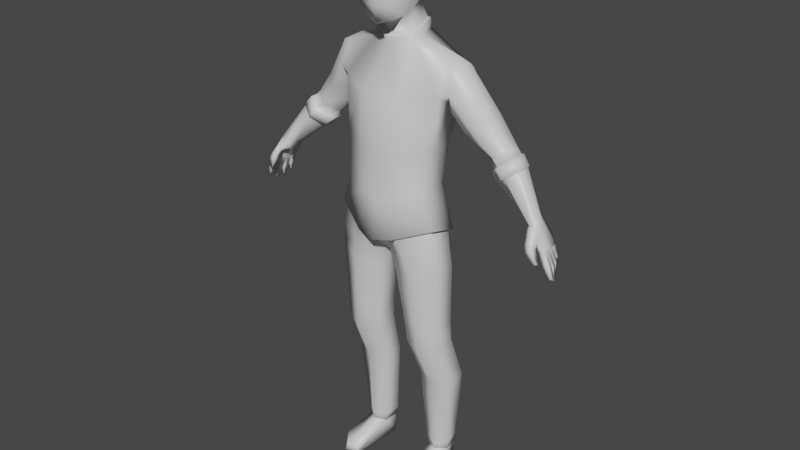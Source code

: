 # Source: no_way.blend  (saved by Blender 2.83.18; exported with 4.5.12 LTS)
import bpy
from mathutils import Matrix  # noqa: F401  (used for matrix-valued properties, if any)

bpy.ops.wm.read_factory_settings(use_empty=True)
scene = bpy.context.scene
scene.name = 'Scene'

# ---- collections
col_collection = bpy.data.collections.new('Collection'); scene.collection.children.link(col_collection)

# ---- materials (node trees are filled in below, after node groups)
mat_material = bpy.data.materials.new('Material')
mat_material.alpha_threshold = 0.0
mat_material.use_transparent_shadow = False
mat_material.line_color = (0.0, 0.0, 0.0, 1.0)

# ---- material node trees
mat_material.use_nodes = True; mat_material.node_tree.nodes.clear()
_N = mat_material.node_tree.nodes; _L = mat_material.node_tree.links
n0 = _N.new('ShaderNodeOutputMaterial'); n0.name = 'Material Output'; n0.location = (300, 300)
n1 = _N.new('ShaderNodeBsdfPrincipled'); n1.name = 'Principled BSDF'; n1.location = (10, 300)
n1.distribution = 'GGX'
n1.subsurface_method = 'BURLEY'
n1.inputs[2].default_value = 0.4
n1.inputs[3].default_value = 1.45
n1.inputs[27].default_value = (0.0, 0.0, 0.0, 1.0)
n1.inputs[28].default_value = 1.0
_L.new(n1.outputs[0], n0.inputs[0])
n0.is_active_output = True

# ---- world
world_world = bpy.data.worlds.new('World'); scene.world = world_world
world_world.use_nodes = True; world_world.node_tree.nodes.clear()
_N = world_world.node_tree.nodes; _L = world_world.node_tree.links
n0 = _N.new('ShaderNodeOutputWorld'); n0.name = 'World Output'; n0.location = (300, 300)
n1 = _N.new('ShaderNodeBackground'); n1.name = 'Background'; n1.location = (10, 300)
n1.inputs[0].default_value = (0.05088, 0.05088, 0.05088, 1.0)
_L.new(n1.outputs[0], n0.inputs[0])
n0.is_active_output = True
world_world.color = (0.05088, 0.05088, 0.05088)
world_world.use_sun_shadow = False
world_world.sun_shadow_jitter_overblur = 0.0

# ---- meshes
me_cube = bpy.data.meshes.new('Cube')
me_cube.from_pydata([(0.1354, -0.1004, 0.9828), (0.1317, 0.1212, 1.074), (0.1533, 0.1001, 1.542), (0.156, -0.1078, 1.526), (0.1304, -0.2224, 0.9711), (0.1479, -0.2358, 1.42), (0.2191, -0.08699, 1.15), (0.2183, -0.08699, 1.367), (0.1692, 0.183, 1.392), (0.1792, 0.1914, 1.221), (0.1607, -0.2742, 1.088), (0.1709, -0.2809, 1.279), (0.1547, 0.01042, 1.028), (0.1548, 0.008242, 1.541), (0.2226, 0.05221, 1.185), (0.2172, 0.04803, 1.387), (1.08, 0.2813, -0.216), (1.183, 0.2201, -0.1426), (1.183, 0.09764, -0.1426), (1.08, 0.03643, -0.216), (0.9775, 0.09764, -0.2893), (0.9775, 0.2201, -0.2893), (1.529, 0.1979, -0.9103), (1.448, 0.2185, -0.6357), (1.623, -0.02734, -0.9175), (1.485, -0.0156, -0.6339), (1.601, 0.03961, -0.962), (1.568, 0.1041, -0.9459), (1.565, 0.1402, -0.9463), (1.529, 0.2099, -0.8239), (1.498, 0.2134, -0.7255), (1.518, -0.01229, -0.7017), (1.579, -0.02818, -0.813), (1.518, 0.0436, -0.7175), (1.58, 0.036, -0.8476), (1.513, 0.1, -0.7234), (1.565, 0.0991, -0.848), (1.508, 0.1565, -0.7294), (1.555, 0.1512, -0.8482), (1.578, 0.02574, -0.8183), (1.623, 0.007859, -0.9202), (1.575, 0.09136, -0.8534), (1.598, 0.07286, -0.9655), (1.534, 0.1602, -0.8201), (1.531, 0.169, -0.9108), (1.396, 0.1748, -0.5217), (1.433, 0.02118, -0.4967), (1.429, 0.09486, -0.5045), (1.498, 0.1959, -0.9025), (1.407, 0.2125, -0.6579), (1.592, -0.02843, -0.9343), (1.475, -0.04097, -0.6376), (1.417, 0.0996, -0.6461), (1.571, 0.03661, -0.9656), (1.534, 0.1017, -0.9401), (1.531, 0.1378, -0.9404), (1.483, 0.2052, -0.8287), (1.457, 0.2075, -0.7477), (1.477, -0.01828, -0.724), (1.538, -0.03078, -0.8355), (1.478, 0.03761, -0.7397), (1.535, 0.03096, -0.8567), (1.472, 0.09404, -0.7456), (1.521, 0.09445, -0.8549), (1.467, 0.1505, -0.7516), (1.508, 0.1466, -0.8533), (1.537, 0.02314, -0.8408), (1.592, 0.006766, -0.9371), (1.53, 0.08631, -0.8625), (1.568, 0.06985, -0.9691), (1.487, 0.1556, -0.8249), (1.499, 0.167, -0.903), (1.314, 0.1684, -0.5621), (1.363, 0.003849, -0.5281), (1.326, 0.08835, -0.5513), (1.417, -0.01366, -0.6393), (1.345, -0.01877, -0.5765), (1.453, -0.1004, -0.6278), (1.421, -0.067, -0.561), (1.404, -0.1115, -0.647), (1.384, -0.06487, -0.5908), (1.479, -0.05907, -0.6785), (1.418, -0.06169, -0.702), (1.473, -0.1178, -0.678), (1.422, -0.1243, -0.6966), (1.507, -0.06438, -0.799), (1.466, -0.0798, -0.8143), (1.518, -0.08864, -0.7931), (1.477, -0.106, -0.808), (0.1654, -0.05586, 0.8419), (0.1288, 0.2294, 0.8979), (0.1723, 0.08114, 0.8737), (0.1654, -0.05586, 0.8419), (0.1288, 0.2294, 0.8979), (0.1723, 0.08114, 0.8737), (-0.1354, -0.1004, 0.9828), (0.0, -0.1266, 0.9495), (0.0, 0.1403, 1.06), (-0.1317, 0.1212, 1.074), (-0.1533, 0.1001, 1.542), (0.0, 0.1276, 1.571), (0.0, -0.1266, 1.567), (-0.156, -0.1078, 1.526), (-0.1304, -0.2224, 0.9711), (0.0, -0.262, 0.9294), (0.0, -0.2717, 1.441), (-0.1479, -0.2358, 1.42), (0.0, 0.2339, 1.218), (0.0, 0.2289, 1.395), (-0.2191, -0.08699, 1.15), (-0.2183, -0.08699, 1.367), (-0.1692, 0.183, 1.392), (-0.1792, 0.1914, 1.221), (0.0, -0.3205, 1.28), (0.0, -0.3138, 1.09), (-0.1607, -0.2742, 1.088), (-0.1709, -0.2809, 1.279), (-0.1547, 0.01042, 1.028), (0.0, 0.0005039, 1.569), (-0.1548, 0.008242, 1.541), (-0.2226, 0.05221, 1.185), (-0.2172, 0.04803, 1.387), (-1.08, 0.2813, -0.216), (-1.183, 0.2201, -0.1426), (-1.183, 0.09764, -0.1426), (-1.08, 0.03643, -0.216), (-0.9775, 0.09764, -0.2893), (-0.9775, 0.2201, -0.2893), (-1.529, 0.1979, -0.9103), (-1.448, 0.2185, -0.6357), (-1.623, -0.02734, -0.9175), (-1.485, -0.0156, -0.6339), (-1.601, 0.03961, -0.962), (-1.568, 0.1041, -0.9459), (-1.565, 0.1402, -0.9463), (-1.529, 0.2099, -0.8239), (-1.498, 0.2134, -0.7255), (-1.518, -0.01229, -0.7017), (-1.579, -0.02818, -0.813), (-1.518, 0.0436, -0.7175), (-1.58, 0.036, -0.8476), (-1.513, 0.1, -0.7234), (-1.565, 0.0991, -0.848), (-1.508, 0.1565, -0.7294), (-1.555, 0.1512, -0.8482), (-1.578, 0.02574, -0.8183), (-1.623, 0.007859, -0.9202), (-1.575, 0.09136, -0.8534), (-1.598, 0.07286, -0.9655), (-1.534, 0.1602, -0.8201), (-1.531, 0.169, -0.9108), (-1.396, 0.1748, -0.5217), (-1.433, 0.02118, -0.4967), (-1.429, 0.09486, -0.5045), (-1.498, 0.1959, -0.9025), (-1.407, 0.2125, -0.6579), (-1.592, -0.02843, -0.9343), (-1.475, -0.04097, -0.6376), (-1.417, 0.0996, -0.6461), (-1.571, 0.03661, -0.9656), (-1.534, 0.1017, -0.9401), (-1.531, 0.1378, -0.9404), (-1.483, 0.2052, -0.8287), (-1.457, 0.2075, -0.7477), (-1.477, -0.01828, -0.724), (-1.538, -0.03078, -0.8355), (-1.478, 0.03761, -0.7397), (-1.535, 0.03096, -0.8567), (-1.472, 0.09404, -0.7456), (-1.521, 0.09445, -0.8549), (-1.467, 0.1505, -0.7516), (-1.508, 0.1466, -0.8533), (-1.537, 0.02314, -0.8408), (-1.592, 0.006766, -0.9371), (-1.53, 0.08631, -0.8625), (-1.568, 0.06985, -0.9691), (-1.487, 0.1556, -0.8249), (-1.499, 0.167, -0.903), (-1.314, 0.1684, -0.5621), (-1.363, 0.003849, -0.5281), (-1.326, 0.08835, -0.5513), (-1.417, -0.01366, -0.6393), (-1.345, -0.01877, -0.5765), (-1.453, -0.1004, -0.6278), (-1.421, -0.067, -0.561), (-1.404, -0.1115, -0.647), (-1.384, -0.06487, -0.5908), (-1.479, -0.05907, -0.6785), (-1.418, -0.06169, -0.702), (-1.473, -0.1178, -0.678), (-1.422, -0.1243, -0.6966), (-1.507, -0.06438, -0.799), (-1.466, -0.0798, -0.8143), (-1.518, -0.08864, -0.7931), (-1.477, -0.106, -0.808), (0.0, -0.0896, 0.7948), (0.0, 0.2336, 0.8982), (-0.1654, -0.05586, 0.8419), (-0.1288, 0.2294, 0.8979), (-0.1723, 0.08114, 0.8737), (0.0, 0.2336, 0.8982), (0.0, -0.0896, 0.7948), (-0.1654, -0.05586, 0.8419), (-0.1288, 0.2294, 0.8979), (-0.1723, 0.08114, 0.8737)], [], [(8, 108, 100, 2), (195, 89, 0, 96), (91, 90, 1, 12), (90, 196, 97, 1), (113, 11, 5, 105), (15, 8, 2, 13), (3, 101, 105, 5), (96, 0, 4, 104), (7, 3, 5, 11), (0, 6, 10, 4), (6, 7, 11, 10), (12, 1, 9, 14), (14, 9, 8, 15), (104, 4, 10, 114), (114, 10, 11, 113), (1, 97, 107, 9), (9, 107, 108, 8), (118, 101, 3, 13), (100, 118, 13, 2), (6, 14, 15, 7), (0, 12, 14, 6), (7, 15, 13, 3), (89, 91, 12, 0), (43, 44, 22, 29), (32, 24, 40, 39), (34, 26, 42, 41), (36, 27, 28, 38), (33, 35, 37, 30, 23, 45, 47, 46, 25, 31), (35, 36, 38, 37), (33, 34, 41, 35), (31, 32, 39, 33), (37, 43, 29, 30), (70, 56, 48, 71), (59, 66, 67, 50), (61, 68, 69, 53), (63, 65, 55, 54), (62, 64, 65, 63), (60, 62, 68, 61), (62, 60, 58, 51, 52, 49, 57, 64), (58, 60, 66, 59), (64, 57, 56, 70), (75, 76, 73, 74, 52), (49, 52, 74, 72), (44, 43, 70, 71), (27, 36, 63, 54), (29, 22, 48, 56), (35, 41, 68, 62), (30, 29, 56, 57), (38, 28, 55, 65), (23, 30, 57, 49), (43, 37, 64, 70), (31, 25, 51, 58), (24, 32, 59, 50), (32, 31, 58, 59), (22, 44, 71, 48), (34, 33, 60, 61), (45, 23, 49, 72), (40, 24, 50, 67), (42, 26, 53, 69), (36, 35, 62, 63), (28, 27, 54, 55), (39, 40, 67, 66), (26, 34, 61, 53), (37, 38, 65, 64), (41, 42, 69, 68), (33, 39, 66, 60), (75, 82, 84, 79), (51, 75, 52), (73, 78, 77, 51, 25, 46), (78, 80, 79, 77), (76, 80, 78, 73), (75, 79, 80, 76), (83, 87, 85, 81), (51, 81, 82, 75), (77, 83, 81, 51), (79, 84, 83, 77), (85, 87, 88, 86), (84, 88, 87, 83), (82, 86, 88, 84), (81, 85, 86, 82), (72, 74, 20, 21), (74, 73, 19, 20), (73, 46, 18, 19), (46, 47, 17, 18), (47, 45, 16, 17), (45, 72, 21, 16), (92, 94, 91, 89), (93, 200, 196, 90), (94, 93, 90, 91), (201, 92, 89, 195), (111, 99, 100, 108), (195, 96, 95, 197), (199, 117, 98, 198), (198, 98, 97, 196), (113, 105, 106, 116), (121, 119, 99, 111), (102, 106, 105, 101), (96, 104, 103, 95), (110, 116, 106, 102), (95, 103, 115, 109), (109, 115, 116, 110), (117, 120, 112, 98), (120, 121, 111, 112), (104, 114, 115, 103), (114, 113, 116, 115), (98, 112, 107, 97), (112, 111, 108, 107), (118, 119, 102, 101), (100, 99, 119, 118), (109, 110, 121, 120), (95, 109, 120, 117), (110, 102, 119, 121), (197, 95, 117, 199), (149, 135, 128, 150), (138, 145, 146, 130), (140, 147, 148, 132), (142, 144, 134, 133), (139, 137, 131, 152, 153, 151, 129, 136, 143, 141), (141, 143, 144, 142), (139, 141, 147, 140), (137, 139, 145, 138), (143, 136, 135, 149), (176, 177, 154, 162), (165, 156, 173, 172), (167, 159, 175, 174), (169, 160, 161, 171), (168, 169, 171, 170), (166, 167, 174, 168), (168, 170, 163, 155, 158, 157, 164, 166), (164, 165, 172, 166), (170, 176, 162, 163), (181, 158, 180, 179, 182), (155, 178, 180, 158), (150, 177, 176, 149), (133, 160, 169, 142), (135, 162, 154, 128), (141, 168, 174, 147), (136, 163, 162, 135), (144, 171, 161, 134), (129, 155, 163, 136), (149, 176, 170, 143), (137, 164, 157, 131), (130, 156, 165, 138), (138, 165, 164, 137), (128, 154, 177, 150), (140, 167, 166, 139), (151, 178, 155, 129), (146, 173, 156, 130), (148, 175, 159, 132), (142, 169, 168, 141), (134, 161, 160, 133), (145, 172, 173, 146), (132, 159, 167, 140), (143, 170, 171, 144), (147, 174, 175, 148), (139, 166, 172, 145), (181, 185, 190, 188), (157, 158, 181), (179, 152, 131, 157, 183, 184), (184, 183, 185, 186), (182, 179, 184, 186), (181, 182, 186, 185), (189, 187, 191, 193), (157, 181, 188, 187), (183, 157, 187, 189), (185, 183, 189, 190), (191, 192, 194, 193), (190, 189, 193, 194), (188, 190, 194, 192), (187, 188, 192, 191), (178, 127, 126, 180), (180, 126, 125, 179), (179, 125, 124, 152), (152, 124, 123, 153), (153, 123, 122, 151), (151, 122, 127, 178), (202, 197, 199, 204), (203, 198, 196, 200), (204, 199, 198, 203), (201, 195, 197, 202)])
me_cube.polygons.foreach_set('use_smooth', [True] * 180)
_uv = me_cube.uv_layers.new(name='UVMap')
_uv.uv.foreach_set('vector', [0.625, 0.4066, 0.625, 0.375, 0.625, 0.375, 0.625, 0.4066, 0.625, 0.875, 0.625, 0.8434, 0.625, 0.8434, 0.625, 0.875, 0.7184, 0.625, 0.7184, 0.5, 0.7184, 0.5, 0.7184, 0.625, 0.625, 0.4066, 0.625, 0.375, 0.625, 0.375, 0.625, 0.4066, 0.625, 0.875, 0.625, 0.8434, 0.625, 0.8434, 0.625, 0.875, 0.7184, 0.625, 0.7184, 0.5, 0.7184, 0.5, 0.7184, 0.625, 0.0, 0.0, 0.0, 0.0, 0.0, 0.0, 0.0, 0.0, 0.625, 0.875, 0.625, 0.8434, 0.625, 0.8434, 0.625, 0.875, 0.7184, 0.75, 0.7184, 0.75, 0.7184, 0.75, 0.7184, 0.75, 0.7184, 0.75, 0.7184, 0.75, 0.7184, 0.75, 0.7184, 0.75, 0.7184, 0.75, 0.7184, 0.75, 0.7184, 0.75, 0.7184, 0.75, 0.7184, 0.625, 0.7184, 0.5, 0.7184, 0.5, 0.7184, 0.625, 0.7184, 0.625, 0.7184, 0.5, 0.7184, 0.5, 0.7184, 0.625, 0.625, 0.875, 0.625, 0.8434, 0.625, 0.8434, 0.625, 0.875, 0.625, 0.875, 0.625, 0.8434, 0.625, 0.8434, 0.625, 0.875, 0.625, 0.4066, 0.625, 0.375, 0.625, 0.375, 0.625, 0.4066, 0.625, 0.4066, 0.625, 0.375, 0.625, 0.375, 0.625, 0.4066, 0.0, 0.0, 0.0, 0.0, 0.0, 0.0, 0.3592, 0.25, 0.0, 0.0, 0.0, 0.0, 0.3592, 0.25, 0.7184, 0.5, 0.7184, 0.75, 0.7184, 0.625, 0.7184, 0.625, 0.7184, 0.75, 0.7184, 0.75, 0.7184, 0.625, 0.7184, 0.625, 0.7184, 0.75, 0.7184, 0.75, 0.7184, 0.625, 0.7184, 0.625, 0.7184, 0.75, 0.7184, 0.75, 0.7184, 0.625, 0.7184, 0.625, 0.7184, 0.75, 0.8125, 0.6875, 0.8125, 0.75, 0.875, 0.75, 0.875, 0.6875, 0.625, 0.6875, 0.625, 0.75, 0.6875, 0.75, 0.6875, 0.6875, 0.6875, 0.6875, 0.6875, 0.75, 0.75, 0.75, 0.75, 0.6875, 0.75, 0.6875, 0.75, 0.75, 0.8125, 0.75, 0.8125, 0.6875, 0.6875, 0.625, 0.75, 0.625, 0.8125, 0.625, 0.875, 0.625, 0.875, 0.5, 0.875, 0.5, 0.75, 0.5, 0.625, 0.5, 0.625, 0.5, 0.625, 0.625, 0.75, 0.625, 0.75, 0.6875, 0.8125, 0.6875, 0.8125, 0.625, 0.6875, 0.625, 0.6875, 0.6875, 0.75, 0.6875, 0.75, 0.625, 0.625, 0.625, 0.625, 0.6875, 0.6875, 0.6875, 0.6875, 0.625, 0.8125, 0.625, 0.8125, 0.6875, 0.875, 0.6875, 0.875, 0.625, 0.8125, 0.6875, 0.875, 0.6875, 0.875, 0.75, 0.8125, 0.75, 0.625, 0.6875, 0.6875, 0.6875, 0.6875, 0.75, 0.625, 0.75, 0.6875, 0.6875, 0.75, 0.6875, 0.75, 0.75, 0.6875, 0.75, 0.75, 0.6875, 0.8125, 0.6875, 0.8125, 0.75, 0.75, 0.75, 0.75, 0.625, 0.8125, 0.625, 0.8125, 0.6875, 0.75, 0.6875, 0.6875, 0.625, 0.75, 0.625, 0.75, 0.6875, 0.6875, 0.6875, 0.75, 0.625, 0.6875, 0.625, 0.625, 0.625, 0.0, 0.0, 0.75, 0.5, 0.875, 0.5, 0.875, 0.625, 0.8125, 0.625, 0.625, 0.625, 0.6875, 0.625, 0.6875, 0.6875, 0.625, 0.6875, 0.8125, 0.625, 0.875, 0.625, 0.875, 0.6875, 0.8125, 0.6875, 0.625, 0.5, 0.625, 0.5, 0.625, 0.5, 0.75, 0.5, 0.75, 0.5, 0.875, 0.5, 0.75, 0.5, 0.75, 0.5, 0.875, 0.5, 0.8125, 0.75, 0.8125, 0.6875, 0.8125, 0.6875, 0.8125, 0.75, 0.75, 0.75, 0.75, 0.6875, 0.75, 0.6875, 0.75, 0.75, 0.875, 0.6875, 0.875, 0.75, 0.875, 0.75, 0.875, 0.6875, 0.75, 0.625, 0.75, 0.6875, 0.75, 0.6875, 0.75, 0.625, 0.875, 0.625, 0.875, 0.6875, 0.875, 0.6875, 0.875, 0.625, 0.8125, 0.6875, 0.8125, 0.75, 0.8125, 0.75, 0.8125, 0.6875, 0.875, 0.5, 0.875, 0.625, 0.875, 0.625, 0.875, 0.5, 0.8125, 0.6875, 0.8125, 0.625, 0.8125, 0.625, 0.8125, 0.6875, 0.625, 0.625, 0.625, 0.5, 0.625, 0.5, 0.625, 0.625, 0.625, 0.75, 0.625, 0.6875, 0.625, 0.6875, 0.625, 0.75, 0.625, 0.6875, 0.625, 0.625, 0.625, 0.625, 0.625, 0.6875, 0.875, 0.75, 0.8125, 0.75, 0.8125, 0.75, 0.875, 0.75, 0.6875, 0.6875, 0.6875, 0.625, 0.6875, 0.625, 0.6875, 0.6875, 0.875, 0.5, 0.875, 0.5, 0.875, 0.5, 0.875, 0.5, 0.6875, 0.75, 0.625, 0.75, 0.625, 0.75, 0.6875, 0.75, 0.75, 0.75, 0.6875, 0.75, 0.6875, 0.75, 0.75, 0.75, 0.75, 0.6875, 0.75, 0.625, 0.75, 0.625, 0.75, 0.6875, 0.8125, 0.75, 0.75, 0.75, 0.75, 0.75, 0.8125, 0.75, 0.6875, 0.6875, 0.6875, 0.75, 0.6875, 0.75, 0.6875, 0.6875, 0.6875, 0.75, 0.6875, 0.6875, 0.6875, 0.6875, 0.6875, 0.75, 0.8125, 0.625, 0.8125, 0.6875, 0.8125, 0.6875, 0.8125, 0.625, 0.75, 0.6875, 0.75, 0.75, 0.75, 0.75, 0.75, 0.6875, 0.6875, 0.625, 0.6875, 0.6875, 0.6875, 0.6875, 0.6875, 0.625, 0.625, 0.5, 0.625, 0.5, 0.625, 0.5, 0.625, 0.5, 0.0, 0.0, 0.0, 0.0, 0.0, 0.0, 0.625, 0.5, 0.625, 0.5, 0.625, 0.5, 0.625, 0.5, 0.625, 0.5, 0.625, 0.5, 0.625, 0.5, 0.625, 0.5, 0.625, 0.5, 0.625, 0.5, 0.625, 0.5, 0.625, 0.5, 0.625, 0.5, 0.625, 0.5, 0.625, 0.5, 0.625, 0.5, 0.625, 0.5, 0.625, 0.5, 0.625, 0.5, 0.625, 0.5, 0.625, 0.5, 0.625, 0.5, 0.0, 0.0, 0.0, 0.0, 0.0, 0.0, 0.0, 0.0, 0.625, 0.5, 0.625, 0.5, 0.625, 0.5, 0.625, 0.5, 0.625, 0.5, 0.625, 0.5, 0.625, 0.5, 0.625, 0.5, 0.0, 0.0, 0.0, 0.0, 0.0, 0.0, 0.0, 0.0, 0.625, 0.5, 0.625, 0.5, 0.625, 0.5, 0.625, 0.5, 0.625, 0.5, 0.625, 0.5, 0.625, 0.5, 0.625, 0.5, 0.0, 0.0, 0.0, 0.0, 0.0, 0.0, 0.0, 0.0, 0.875, 0.5, 0.75, 0.5, 0.3333, 0.7, 0.1667, 0.7, 0.75, 0.5, 0.625, 0.5, 0.5, 0.7, 0.3333, 0.7, 0.625, 0.5, 0.625, 0.5, 0.6667, 0.7, 0.5, 0.7, 0.625, 0.5, 0.75, 0.5, 0.8333, 0.7, 0.6667, 0.7, 0.75, 0.5, 0.875, 0.5, 1.0, 0.7, 0.8333, 0.7, 0.875, 0.5, 0.875, 0.5, 0.1667, 0.7, -8.941e-08, 0.7, 0.7184, 0.75, 0.7184, 0.625, 0.7184, 0.625, 0.7184, 0.75, 0.625, 0.4066, 0.625, 0.375, 0.625, 0.375, 0.625, 0.4066, 0.7184, 0.625, 0.7184, 0.5, 0.7184, 0.5, 0.7184, 0.625, 0.625, 0.875, 0.625, 0.8434, 0.625, 0.8434, 0.625, 0.875, 0.625, 0.4066, 0.625, 0.4066, 0.625, 0.375, 0.625, 0.375, 0.625, 0.875, 0.625, 0.875, 0.625, 0.8434, 0.625, 0.8434, 0.7184, 0.625, 0.7184, 0.625, 0.7184, 0.5, 0.7184, 0.5, 0.625, 0.4066, 0.625, 0.4066, 0.625, 0.375, 0.625, 0.375, 0.625, 0.875, 0.625, 0.875, 0.625, 0.8434, 0.625, 0.8434, 0.7184, 0.625, 0.7184, 0.625, 0.7184, 0.5, 0.7184, 0.5, 0.0, 0.0, 0.0, 0.0, 0.0, 0.0, 0.0, 0.0, 0.625, 0.875, 0.625, 0.875, 0.625, 0.8434, 0.625, 0.8434, 0.7184, 0.75, 0.7184, 0.75, 0.7184, 0.75, 0.7184, 0.75, 0.7184, 0.75, 0.7184, 0.75, 0.7184, 0.75, 0.7184, 0.75, 0.7184, 0.75, 0.7184, 0.75, 0.7184, 0.75, 0.7184, 0.75, 0.7184, 0.625, 0.7184, 0.625, 0.7184, 0.5, 0.7184, 0.5, 0.7184, 0.625, 0.7184, 0.625, 0.7184, 0.5, 0.7184, 0.5, 0.625, 0.875, 0.625, 0.875, 0.625, 0.8434, 0.625, 0.8434, 0.625, 0.875, 0.625, 0.875, 0.625, 0.8434, 0.625, 0.8434, 0.625, 0.4066, 0.625, 0.4066, 0.625, 0.375, 0.625, 0.375, 0.625, 0.4066, 0.625, 0.4066, 0.625, 0.375, 0.625, 0.375, 0.0, 0.0, 0.3592, 0.25, 0.0, 0.0, 0.0, 0.0, 0.0, 0.0, 0.7184, 0.5, 0.3592, 0.25, 0.0, 0.0, 0.7184, 0.75, 0.7184, 0.75, 0.7184, 0.625, 0.7184, 0.625, 0.7184, 0.75, 0.7184, 0.75, 0.7184, 0.625, 0.7184, 0.625, 0.7184, 0.75, 0.7184, 0.75, 0.7184, 0.625, 0.7184, 0.625, 0.7184, 0.75, 0.7184, 0.75, 0.7184, 0.625, 0.7184, 0.625, 0.8125, 0.6875, 0.875, 0.6875, 0.875, 0.75, 0.8125, 0.75, 0.625, 0.6875, 0.6875, 0.6875, 0.6875, 0.75, 0.625, 0.75, 0.6875, 0.6875, 0.75, 0.6875, 0.75, 0.75, 0.6875, 0.75, 0.75, 0.6875, 0.8125, 0.6875, 0.8125, 0.75, 0.75, 0.75, 0.6875, 0.625, 0.625, 0.625, 0.625, 0.5, 0.625, 0.5, 0.75, 0.5, 0.875, 0.5, 0.875, 0.5, 0.875, 0.625, 0.8125, 0.625, 0.75, 0.625, 0.75, 0.625, 0.8125, 0.625, 0.8125, 0.6875, 0.75, 0.6875, 0.6875, 0.625, 0.75, 0.625, 0.75, 0.6875, 0.6875, 0.6875, 0.625, 0.625, 0.6875, 0.625, 0.6875, 0.6875, 0.625, 0.6875, 0.8125, 0.625, 0.875, 0.625, 0.875, 0.6875, 0.8125, 0.6875, 0.8125, 0.6875, 0.8125, 0.75, 0.875, 0.75, 0.875, 0.6875, 0.625, 0.6875, 0.625, 0.75, 0.6875, 0.75, 0.6875, 0.6875, 0.6875, 0.6875, 0.6875, 0.75, 0.75, 0.75, 0.75, 0.6875, 0.75, 0.6875, 0.75, 0.75, 0.8125, 0.75, 0.8125, 0.6875, 0.75, 0.625, 0.75, 0.6875, 0.8125, 0.6875, 0.8125, 0.625, 0.6875, 0.625, 0.6875, 0.6875, 0.75, 0.6875, 0.75, 0.625, 0.75, 0.625, 0.8125, 0.625, 0.875, 0.625, 0.875, 0.5, 0.75, 0.5, 0.0, 0.0, 0.625, 0.625, 0.6875, 0.625, 0.625, 0.625, 0.625, 0.6875, 0.6875, 0.6875, 0.6875, 0.625, 0.8125, 0.625, 0.8125, 0.6875, 0.875, 0.6875, 0.875, 0.625, 0.625, 0.5, 0.75, 0.5, 0.75, 0.5, 0.625, 0.5, 0.625, 0.5, 0.875, 0.5, 0.875, 0.5, 0.75, 0.5, 0.75, 0.5, 0.8125, 0.75, 0.8125, 0.75, 0.8125, 0.6875, 0.8125, 0.6875, 0.75, 0.75, 0.75, 0.75, 0.75, 0.6875, 0.75, 0.6875, 0.875, 0.6875, 0.875, 0.6875, 0.875, 0.75, 0.875, 0.75, 0.75, 0.625, 0.75, 0.625, 0.75, 0.6875, 0.75, 0.6875, 0.875, 0.625, 0.875, 0.625, 0.875, 0.6875, 0.875, 0.6875, 0.8125, 0.6875, 0.8125, 0.6875, 0.8125, 0.75, 0.8125, 0.75, 0.875, 0.5, 0.875, 0.5, 0.875, 0.625, 0.875, 0.625, 0.8125, 0.6875, 0.8125, 0.6875, 0.8125, 0.625, 0.8125, 0.625, 0.625, 0.625, 0.625, 0.625, 0.625, 0.5, 0.625, 0.5, 0.625, 0.75, 0.625, 0.75, 0.625, 0.6875, 0.625, 0.6875, 0.625, 0.6875, 0.625, 0.6875, 0.625, 0.625, 0.625, 0.625, 0.875, 0.75, 0.875, 0.75, 0.8125, 0.75, 0.8125, 0.75, 0.6875, 0.6875, 0.6875, 0.6875, 0.6875, 0.625, 0.6875, 0.625, 0.875, 0.5, 0.875, 0.5, 0.875, 0.5, 0.875, 0.5, 0.6875, 0.75, 0.6875, 0.75, 0.625, 0.75, 0.625, 0.75, 0.75, 0.75, 0.75, 0.75, 0.6875, 0.75, 0.6875, 0.75, 0.75, 0.6875, 0.75, 0.6875, 0.75, 0.625, 0.75, 0.625, 0.8125, 0.75, 0.8125, 0.75, 0.75, 0.75, 0.75, 0.75, 0.6875, 0.6875, 0.6875, 0.6875, 0.6875, 0.75, 0.6875, 0.75, 0.6875, 0.75, 0.6875, 0.75, 0.6875, 0.6875, 0.6875, 0.6875, 0.8125, 0.625, 0.8125, 0.625, 0.8125, 0.6875, 0.8125, 0.6875, 0.75, 0.6875, 0.75, 0.6875, 0.75, 0.75, 0.75, 0.75, 0.6875, 0.625, 0.6875, 0.625, 0.6875, 0.6875, 0.6875, 0.6875, 0.625, 0.5, 0.625, 0.5, 0.625, 0.5, 0.625, 0.5, 0.0, 0.0, 0.0, 0.0, 0.0, 0.0, 0.625, 0.5, 0.625, 0.5, 0.625, 0.5, 0.625, 0.5, 0.625, 0.5, 0.625, 0.5, 0.625, 0.5, 0.625, 0.5, 0.625, 0.5, 0.625, 0.5, 0.625, 0.5, 0.625, 0.5, 0.625, 0.5, 0.625, 0.5, 0.625, 0.5, 0.625, 0.5, 0.625, 0.5, 0.625, 0.5, 0.625, 0.5, 0.625, 0.5, 0.625, 0.5, 0.625, 0.5, 0.0, 0.0, 0.0, 0.0, 0.0, 0.0, 0.0, 0.0, 0.625, 0.5, 0.625, 0.5, 0.625, 0.5, 0.625, 0.5, 0.625, 0.5, 0.625, 0.5, 0.625, 0.5, 0.625, 0.5, 0.0, 0.0, 0.0, 0.0, 0.0, 0.0, 0.0, 0.0, 0.625, 0.5, 0.625, 0.5, 0.625, 0.5, 0.625, 0.5, 0.625, 0.5, 0.625, 0.5, 0.625, 0.5, 0.625, 0.5, 0.0, 0.0, 0.0, 0.0, 0.0, 0.0, 0.0, 0.0, 0.875, 0.5, 0.1667, 0.7, 0.3333, 0.7, 0.75, 0.5, 0.75, 0.5, 0.3333, 0.7, 0.5, 0.7, 0.625, 0.5, 0.625, 0.5, 0.5, 0.7, 0.6667, 0.7, 0.625, 0.5, 0.625, 0.5, 0.6667, 0.7, 0.8333, 0.7, 0.75, 0.5, 0.75, 0.5, 0.8333, 0.7, 1.0, 0.7, 0.875, 0.5, 0.875, 0.5, -8.941e-08, 0.7, 0.1667, 0.7, 0.875, 0.5, 0.7184, 0.75, 0.7184, 0.75, 0.7184, 0.625, 0.7184, 0.625, 0.625, 0.4066, 0.625, 0.4066, 0.625, 0.375, 0.625, 0.375, 0.7184, 0.625, 0.7184, 0.625, 0.7184, 0.5, 0.7184, 0.5, 0.625, 0.875, 0.625, 0.875, 0.625, 0.8434, 0.625, 0.8434])
me_cube.materials.append(mat_material)
me_cube.use_remesh_preserve_volume = False
me_cube.use_remesh_preserve_attributes = False
me_cube.use_mirror_x = True
me_cube.update()
me_cube_002 = bpy.data.meshes.new('Cube.002')
me_cube_002.from_pydata([(0.517, 0.2913, 0.5726), (0.4718, 0.1111, -0.8973), (0.5326, 0.0125, 0.6381), (0.4718, -0.1319, -0.8279), (0.3874, 0.118, -0.4753), (0.3874, -0.177, -0.4961), (0.4889, 0.2941, 0.3665), (0.4889, -0.08684, 0.37), (0.4012, 0.1943, -0.1194), (0.4012, -0.1735, -0.1159), (0.191, -0.2826, -0.9358), (0.1272, 0.2902, 0.7989), (0.191, 0.2051, -1.005), (0.1823, -0.03083, 0.7627), (0.1802, -0.271, -0.5659), (0.1802, 0.2121, -0.5451), (0.1953, -0.251, 0.3398), (0.1953, 0.3715, 0.2921), (0.181, 0.2883, -0.1949), (0.181, -0.2675, -0.1915), (0.5326, 0.1499, 0.6703), (0.3874, -0.02947, -0.4857), (0.4889, 0.07453, 0.2934), (0.4012, 0.0104, -0.1177), (0.1823, 0.1209, 0.7867), (0.5899, 0.2947, 0.5345), (0.6157, 0.1737, 0.624), (0.6178, 0.03127, 0.6179), (0.5771, -0.06316, 0.4232), (0.5365, 0.03127, 0.2285), (0.5554, 0.3026, 0.3204), (1.08, 0.2813, -0.216), (0.9361, 0.3305, -0.06379), (0.7422, 0.3491, 0.1453), (0.8569, 0.2648, 0.2355), (1.023, 0.2612, 0.01932), (1.183, 0.2201, -0.1426), (0.8569, 0.09632, 0.2355), (1.023, 0.1226, 0.01932), (1.183, 0.09764, -0.1426), (0.7422, 0.01206, 0.1453), (0.9361, 0.05329, -0.06379), (1.08, 0.03643, -0.216), (0.6275, 0.09632, 0.05507), (0.8472, 0.1905, -0.1473), (0.9775, 0.09764, -0.2893), (0.6275, 0.2648, 0.05507), (0.8495, 0.2612, -0.1469), (0.9775, 0.2201, -0.2893), (0.5118, -0.1476, -0.8076), (0.185, -0.3178, -0.9295), (0.5118, 0.131, -0.8841), (0.185, 0.2383, -1.006), (1.078, 0.2963, -0.2132), (1.192, 0.2279, -0.1312), (1.192, 0.09103, -0.1312), (1.078, 0.0226, -0.2132), (0.9633, 0.09221, -0.2952), (0.9633, 0.2279, -0.2952), (1.005, 0.3256, -0.136), (1.114, 0.2509, -0.04643), (1.114, 0.1014, -0.04643), (1.005, 0.0267, -0.136), (0.8936, 0.1374, -0.2258), (0.8948, 0.2509, -0.2256), (1.002, 0.3096, -0.1329), (1.098, 0.2436, -0.05379), (1.098, 0.1115, -0.05379), (1.002, 0.04552, -0.1329), (0.904, 0.1445, -0.2123), (0.9051, 0.2436, -0.2121), (0.1654, -0.05586, 0.8419), (0.1288, 0.2294, 0.8979), (0.1723, 0.08114, 0.8737), (0.1774, -0.07459, 0.8353), (0.134, 0.2555, 0.8982), (0.1848, 0.08378, 0.8713), (-0.517, 0.2913, 0.5726), (-0.4718, 0.1111, -0.8973), (-0.5326, 0.0125, 0.6381), (-0.4718, -0.1319, -0.8279), (0.0, 0.237, -1.042), (0.0, -0.06881, 0.7078), (0.0, -0.3144, -0.9723), (0.0, 0.2861, 0.7541), (-0.3874, 0.118, -0.4753), (-0.3874, -0.177, -0.4961), (0.0, 0.2439, -0.5711), (0.0, -0.3028, -0.5919), (-0.4889, 0.2941, 0.3665), (-0.4889, -0.08684, 0.37), (0.0, 0.4034, 0.2881), (0.0, -0.2924, 0.3366), (-0.4012, 0.1943, -0.1194), (-0.4012, -0.1735, -0.1159), (0.0, 0.3202, -0.2099), (0.0, -0.2994, -0.2065), (-0.191, -0.2826, -0.9358), (-0.1272, 0.2902, 0.7989), (-0.191, 0.2051, -1.005), (-0.1823, -0.03083, 0.7627), (-0.1802, -0.271, -0.5659), (-0.1802, 0.2121, -0.5451), (-0.1953, -0.251, 0.3398), (-0.1953, 0.3715, 0.2921), (-0.181, 0.2883, -0.1949), (-0.181, -0.2675, -0.1915), (-0.5326, 0.1499, 0.6703), (-0.3874, -0.02947, -0.4857), (-0.4889, 0.07453, 0.2934), (-0.4012, 0.0104, -0.1177), (-0.1823, 0.1209, 0.7867), (-0.5899, 0.2947, 0.5345), (-0.6157, 0.1737, 0.624), (-0.6178, 0.03127, 0.6179), (-0.5771, -0.06316, 0.4232), (-0.5365, 0.03127, 0.2285), (-0.5554, 0.3026, 0.3204), (-1.08, 0.2813, -0.216), (-0.9361, 0.3305, -0.06379), (-0.7422, 0.3491, 0.1453), (-0.8569, 0.2648, 0.2355), (-1.023, 0.2612, 0.01932), (-1.183, 0.2201, -0.1426), (-0.8569, 0.09632, 0.2355), (-1.023, 0.1226, 0.01932), (-1.183, 0.09764, -0.1426), (-0.7422, 0.01206, 0.1453), (-0.9361, 0.05329, -0.06379), (-1.08, 0.03643, -0.216), (-0.6275, 0.09632, 0.05507), (-0.8472, 0.1905, -0.1473), (-0.9775, 0.09764, -0.2893), (-0.6275, 0.2648, 0.05507), (-0.8495, 0.2612, -0.1469), (-0.9775, 0.2201, -0.2893), (-0.5118, -0.1476, -0.8076), (0.0, -0.3542, -0.9709), (-0.185, -0.3178, -0.9295), (-0.5118, 0.131, -0.8841), (0.0, 0.2746, -1.047), (-0.185, 0.2383, -1.006), (-1.078, 0.2963, -0.2132), (-1.192, 0.2279, -0.1312), (-1.192, 0.09103, -0.1312), (-1.078, 0.0226, -0.2132), (-0.9633, 0.09221, -0.2952), (-0.9633, 0.2279, -0.2952), (-1.005, 0.3256, -0.136), (-1.114, 0.2509, -0.04643), (-1.114, 0.1014, -0.04643), (-1.005, 0.0267, -0.136), (-0.8936, 0.1374, -0.2258), (-0.8948, 0.2509, -0.2256), (-1.002, 0.3096, -0.1329), (-1.098, 0.2436, -0.05379), (-1.098, 0.1115, -0.05379), (-1.002, 0.04552, -0.1329), (-0.904, 0.1445, -0.2123), (-0.9051, 0.2436, -0.2121), (0.0, 0.2336, 0.8982), (0.0, -0.0896, 0.7948), (-0.1654, -0.05586, 0.8419), (-0.1288, 0.2294, 0.8979), (-0.1723, 0.08114, 0.8737), (0.0, 0.2598, 0.9005), (0.0, -0.1136, 0.7806), (-0.1774, -0.07459, 0.8353), (-0.134, 0.2555, 0.8982), (-0.1848, 0.08378, 0.8713)], [(81, 83)], [(17, 11, 0, 6), (16, 13, 82, 92), (50, 14, 88, 137), (52, 15, 4, 51), (19, 16, 92, 96), (18, 17, 6, 8), (23, 22, 7, 9), (21, 23, 9, 5), (15, 18, 8, 4), (14, 19, 96, 88), (5, 9, 19, 14), (87, 95, 18, 15), (95, 91, 17, 18), (9, 7, 16, 19), (140, 87, 15, 52), (49, 5, 14, 50), (20, 24, 13, 2), (7, 2, 13, 16), (91, 84, 11, 17), (0, 11, 24, 20), (4, 8, 23, 21), (8, 6, 22, 23), (33, 25, 26, 34), (34, 26, 27, 37), (37, 27, 28, 40), (40, 28, 29, 43), (43, 29, 30, 46), (46, 30, 25, 33), (70, 47, 32, 65), (47, 46, 33, 32), (69, 44, 47, 70), (44, 43, 46, 47), (68, 41, 44, 69), (41, 40, 43, 44), (67, 38, 41, 68), (38, 37, 40, 41), (66, 35, 38, 67), (35, 34, 37, 38), (65, 32, 35, 66), (32, 33, 34, 35), (26, 25, 0, 20), (25, 30, 6, 0), (30, 29, 22, 6), (29, 28, 7, 22), (28, 27, 2, 7), (27, 26, 20, 2), (1, 51, 49, 3), (3, 49, 50, 10), (10, 50, 137, 83), (81, 140, 52, 12), (12, 52, 51, 1), (49, 51, 4, 21, 5), (31, 53, 54, 36), (36, 54, 55, 39), (39, 55, 56, 42), (42, 56, 57, 45), (45, 57, 58, 48), (48, 58, 53, 31), (53, 59, 60, 54), (54, 60, 61, 55), (55, 61, 62, 56), (56, 62, 63, 57), (57, 63, 64, 58), (58, 64, 59, 53), (59, 65, 66, 60), (60, 66, 67, 61), (61, 67, 68, 62), (62, 68, 69, 63), (63, 69, 70, 64), (64, 70, 65, 59), (166, 74, 71, 161), (76, 75, 72, 73), (75, 165, 160, 72), (74, 76, 73, 71), (13, 24, 76, 74), (11, 84, 165, 75), (24, 11, 75, 76), (82, 13, 74, 166), (104, 89, 77, 98), (103, 92, 82, 100), (138, 137, 88, 101), (141, 139, 85, 102), (106, 96, 92, 103), (105, 93, 89, 104), (110, 94, 90, 109), (108, 86, 94, 110), (102, 85, 93, 105), (101, 88, 96, 106), (86, 101, 106, 94), (87, 102, 105, 95), (95, 105, 104, 91), (94, 106, 103, 90), (140, 141, 102, 87), (136, 138, 101, 86), (107, 79, 100, 111), (90, 103, 100, 79), (91, 104, 98, 84), (77, 107, 111, 98), (85, 108, 110, 93), (93, 110, 109, 89), (120, 121, 113, 112), (121, 124, 114, 113), (124, 127, 115, 114), (127, 130, 116, 115), (130, 133, 117, 116), (133, 120, 112, 117), (159, 154, 119, 134), (134, 119, 120, 133), (158, 159, 134, 131), (131, 134, 133, 130), (157, 158, 131, 128), (128, 131, 130, 127), (156, 157, 128, 125), (125, 128, 127, 124), (155, 156, 125, 122), (122, 125, 124, 121), (154, 155, 122, 119), (119, 122, 121, 120), (113, 107, 77, 112), (112, 77, 89, 117), (117, 89, 109, 116), (116, 109, 90, 115), (115, 90, 79, 114), (114, 79, 107, 113), (78, 80, 136, 139), (80, 97, 138, 136), (97, 83, 137, 138), (81, 99, 141, 140), (99, 78, 139, 141), (136, 86, 108, 85, 139), (118, 123, 143, 142), (123, 126, 144, 143), (126, 129, 145, 144), (129, 132, 146, 145), (132, 135, 147, 146), (135, 118, 142, 147), (142, 143, 149, 148), (143, 144, 150, 149), (144, 145, 151, 150), (145, 146, 152, 151), (146, 147, 153, 152), (147, 142, 148, 153), (148, 149, 155, 154), (149, 150, 156, 155), (150, 151, 157, 156), (151, 152, 158, 157), (152, 153, 159, 158), (153, 148, 154, 159), (166, 161, 162, 167), (169, 164, 163, 168), (168, 163, 160, 165), (167, 162, 164, 169), (100, 167, 169, 111), (98, 168, 165, 84), (111, 169, 168, 98), (82, 166, 167, 100)])
me_cube_002.polygons.foreach_set('use_smooth', [True] * 156)
_uv = me_cube_002.uv_layers.new(name='UVMap')
_uv.uv.foreach_set('vector', [0.5547, 0.4066, 0.625, 0.4066, 0.625, 0.5, 0.5547, 0.5, 0.5547, 0.8434, 0.625, 0.8434, 0.625, 0.875, 0.5547, 0.875, 0.3765, 0.8434, 0.4333, 0.8434, 0.4333, 0.875, 0.3765, 0.875, 0.3765, 0.4066, 0.4333, 0.4066, 0.4333, 0.5, 0.3765, 0.5, 0.494, 0.8434, 0.5547, 0.8434, 0.5547, 0.875, 0.494, 0.875, 0.494, 0.4066, 0.5547, 0.4066, 0.5547, 0.5, 0.494, 0.5, 0.494, 0.625, 0.5547, 0.625, 0.5547, 0.75, 0.494, 0.75, 0.4333, 0.625, 0.494, 0.625, 0.494, 0.75, 0.4333, 0.75, 0.4333, 0.4066, 0.494, 0.4066, 0.494, 0.5, 0.4333, 0.5, 0.4333, 0.8434, 0.494, 0.8434, 0.494, 0.875, 0.4333, 0.875, 0.4333, 0.75, 0.494, 0.75, 0.494, 0.8434, 0.4333, 0.8434, 0.4333, 0.375, 0.494, 0.375, 0.494, 0.4066, 0.4333, 0.4066, 0.494, 0.375, 0.5547, 0.375, 0.5547, 0.4066, 0.494, 0.4066, 0.494, 0.75, 0.5547, 0.75, 0.5547, 0.8434, 0.494, 0.8434, 0.3765, 0.375, 0.4333, 0.375, 0.4333, 0.4066, 0.3765, 0.4066, 0.3765, 0.75, 0.4333, 0.75, 0.4333, 0.8434, 0.3765, 0.8434, 0.625, 0.625, 0.7184, 0.625, 0.7184, 0.75, 0.625, 0.75, 0.5547, 0.75, 0.625, 0.75, 0.625, 0.8434, 0.5547, 0.8434, 0.5547, 0.375, 0.625, 0.375, 0.625, 0.4066, 0.5547, 0.4066, 0.625, 0.5, 0.7184, 0.5, 0.7184, 0.625, 0.625, 0.625, 0.4333, 0.5, 0.494, 0.5, 0.494, 0.625, 0.4333, 0.625, 0.494, 0.5, 0.5547, 0.5, 0.5547, 0.625, 0.494, 0.625, 1.0, 0.9, 1.0, 1.0, 0.8333, 1.0, 0.8333, 0.9, 0.8333, 0.9, 0.8333, 1.0, 0.6667, 1.0, 0.6667, 0.9, 0.6667, 0.9, 0.6667, 1.0, 0.5, 1.0, 0.5, 0.9, 0.5, 0.9, 0.5, 1.0, 0.3333, 1.0, 0.3333, 0.9, 0.3333, 0.9, 0.3333, 1.0, 0.1667, 1.0, 0.1667, 0.9, 0.1667, 0.9, 0.1667, 1.0, -8.941e-08, 1.0, -8.941e-08, 0.9, 0.1667, 0.7546, 0.1667, 0.8, -8.941e-08, 0.8, -8.941e-08, 0.7546, 0.1667, 0.8, 0.1667, 0.9, -8.941e-08, 0.9, -8.941e-08, 0.8, 0.3333, 0.7546, 0.3333, 0.8, 0.1667, 0.8, 0.1667, 0.7546, 0.3333, 0.8, 0.3333, 0.9, 0.1667, 0.9, 0.1667, 0.8, 0.5, 0.7546, 0.5, 0.8, 0.3333, 0.8, 0.3333, 0.7546, 0.5, 0.8, 0.5, 0.9, 0.3333, 0.9, 0.3333, 0.8, 0.6667, 0.7546, 0.6667, 0.8, 0.5, 0.8, 0.5, 0.7546, 0.6667, 0.8, 0.6667, 0.9, 0.5, 0.9, 0.5, 0.8, 0.8333, 0.7546, 0.8333, 0.8, 0.6667, 0.8, 0.6667, 0.7546, 0.8333, 0.8, 0.8333, 0.9, 0.6667, 0.9, 0.6667, 0.8, 1.0, 0.7546, 1.0, 0.8, 0.8333, 0.8, 0.8333, 0.7546, 1.0, 0.8, 1.0, 0.9, 0.8333, 0.9, 0.8333, 0.8, 0.8333, 1.0, 1.0, 1.0, 0.625, 0.5, 0.625, 0.625, -8.941e-08, 1.0, 0.1667, 1.0, 0.5547, 0.5, 0.625, 0.5, 0.1667, 1.0, 0.3333, 1.0, 0.5547, 0.625, 0.5547, 0.5, 0.3333, 1.0, 0.5, 1.0, 0.5547, 0.75, 0.5547, 0.625, 0.5, 1.0, 0.6667, 1.0, 0.625, 0.75, 0.5547, 0.75, 0.6667, 1.0, 0.8333, 1.0, 0.625, 0.625, 0.625, 0.75, 0.375, 0.5, 0.3765, 0.5, 0.3765, 0.75, 0.375, 0.75, 0.375, 0.75, 0.3765, 0.75, 0.3765, 0.8434, 0.375, 0.8434, 0.375, 0.8434, 0.3765, 0.8434, 0.3765, 0.875, 0.375, 0.875, 0.375, 0.375, 0.3765, 0.375, 0.3765, 0.4066, 0.375, 0.4066, 0.375, 0.4066, 0.3765, 0.4066, 0.3765, 0.5, 0.375, 0.5, 0.3765, 0.75, 0.3765, 0.5, 0.4333, 0.5, 0.4333, 0.625, 0.4333, 0.75, 1.0, 0.7, 1.0, 0.7018, 0.8333, 0.7018, 0.8333, 0.7, 0.8333, 0.7, 0.8333, 0.7018, 0.6667, 0.7018, 0.6667, 0.7, 0.6667, 0.7, 0.6667, 0.7018, 0.5, 0.7018, 0.5, 0.7, 0.5, 0.7, 0.5, 0.7018, 0.3333, 0.7018, 0.3333, 0.7, 0.3333, 0.7, 0.3333, 0.7018, 0.1667, 0.7018, 0.1667, 0.7, 0.1667, 0.7, 0.1667, 0.7018, -8.941e-08, 0.7018, -8.941e-08, 0.7, 1.0, 0.7018, 1.0, 0.7525, 0.8333, 0.7525, 0.8333, 0.7018, 0.8333, 0.7018, 0.8333, 0.7525, 0.6667, 0.7525, 0.6667, 0.7018, 0.6667, 0.7018, 0.6667, 0.7525, 0.5, 0.7525, 0.5, 0.7018, 0.5, 0.7018, 0.5, 0.7525, 0.3333, 0.7525, 0.3333, 0.7018, 0.3333, 0.7018, 0.3333, 0.7525, 0.1667, 0.7525, 0.1667, 0.7018, 0.1667, 0.7018, 0.1667, 0.7525, -8.941e-08, 0.7525, -8.941e-08, 0.7018, 1.0, 0.7525, 1.0, 0.7546, 0.8333, 0.7546, 0.8333, 0.7525, 0.8333, 0.7525, 0.8333, 0.7546, 0.6667, 0.7546, 0.6667, 0.7525, 0.6667, 0.7525, 0.6667, 0.7546, 0.5, 0.7546, 0.5, 0.7525, 0.5, 0.7525, 0.5, 0.7546, 0.3333, 0.7546, 0.3333, 0.7525, 0.3333, 0.7525, 0.3333, 0.7546, 0.1667, 0.7546, 0.1667, 0.7525, 0.1667, 0.7525, 0.1667, 0.7546, -8.941e-08, 0.7546, -8.941e-08, 0.7525, 0.625, 0.875, 0.625, 0.8434, 0.625, 0.8434, 0.625, 0.875, 0.7184, 0.625, 0.7184, 0.5, 0.7184, 0.5, 0.7184, 0.625, 0.625, 0.4066, 0.625, 0.375, 0.625, 0.375, 0.625, 0.4066, 0.7184, 0.75, 0.7184, 0.625, 0.7184, 0.625, 0.7184, 0.75, 0.7184, 0.75, 0.7184, 0.625, 0.7184, 0.625, 0.7184, 0.75, 0.625, 0.4066, 0.625, 0.375, 0.625, 0.375, 0.625, 0.4066, 0.7184, 0.625, 0.7184, 0.5, 0.7184, 0.5, 0.7184, 0.625, 0.625, 0.875, 0.625, 0.8434, 0.625, 0.8434, 0.625, 0.875, 0.5547, 0.4066, 0.5547, 0.5, 0.625, 0.5, 0.625, 0.4066, 0.5547, 0.8434, 0.5547, 0.875, 0.625, 0.875, 0.625, 0.8434, 0.3765, 0.8434, 0.3765, 0.875, 0.4333, 0.875, 0.4333, 0.8434, 0.3765, 0.4066, 0.3765, 0.5, 0.4333, 0.5, 0.4333, 0.4066, 0.494, 0.8434, 0.494, 0.875, 0.5547, 0.875, 0.5547, 0.8434, 0.494, 0.4066, 0.494, 0.5, 0.5547, 0.5, 0.5547, 0.4066, 0.494, 0.625, 0.494, 0.75, 0.5547, 0.75, 0.5547, 0.625, 0.4333, 0.625, 0.4333, 0.75, 0.494, 0.75, 0.494, 0.625, 0.4333, 0.4066, 0.4333, 0.5, 0.494, 0.5, 0.494, 0.4066, 0.4333, 0.8434, 0.4333, 0.875, 0.494, 0.875, 0.494, 0.8434, 0.4333, 0.75, 0.4333, 0.8434, 0.494, 0.8434, 0.494, 0.75, 0.4333, 0.375, 0.4333, 0.4066, 0.494, 0.4066, 0.494, 0.375, 0.494, 0.375, 0.494, 0.4066, 0.5547, 0.4066, 0.5547, 0.375, 0.494, 0.75, 0.494, 0.8434, 0.5547, 0.8434, 0.5547, 0.75, 0.3765, 0.375, 0.3765, 0.4066, 0.4333, 0.4066, 0.4333, 0.375, 0.3765, 0.75, 0.3765, 0.8434, 0.4333, 0.8434, 0.4333, 0.75, 0.625, 0.625, 0.625, 0.75, 0.7184, 0.75, 0.7184, 0.625, 0.5547, 0.75, 0.5547, 0.8434, 0.625, 0.8434, 0.625, 0.75, 0.5547, 0.375, 0.5547, 0.4066, 0.625, 0.4066, 0.625, 0.375, 0.625, 0.5, 0.625, 0.625, 0.7184, 0.625, 0.7184, 0.5, 0.4333, 0.5, 0.4333, 0.625, 0.494, 0.625, 0.494, 0.5, 0.494, 0.5, 0.494, 0.625, 0.5547, 0.625, 0.5547, 0.5, 1.0, 0.9, 0.8333, 0.9, 0.8333, 1.0, 1.0, 1.0, 0.8333, 0.9, 0.6667, 0.9, 0.6667, 1.0, 0.8333, 1.0, 0.6667, 0.9, 0.5, 0.9, 0.5, 1.0, 0.6667, 1.0, 0.5, 0.9, 0.3333, 0.9, 0.3333, 1.0, 0.5, 1.0, 0.3333, 0.9, 0.1667, 0.9, 0.1667, 1.0, 0.3333, 1.0, 0.1667, 0.9, -8.941e-08, 0.9, -8.941e-08, 1.0, 0.1667, 1.0, 0.1667, 0.7546, -8.941e-08, 0.7546, -8.941e-08, 0.8, 0.1667, 0.8, 0.1667, 0.8, -8.941e-08, 0.8, -8.941e-08, 0.9, 0.1667, 0.9, 0.3333, 0.7546, 0.1667, 0.7546, 0.1667, 0.8, 0.3333, 0.8, 0.3333, 0.8, 0.1667, 0.8, 0.1667, 0.9, 0.3333, 0.9, 0.5, 0.7546, 0.3333, 0.7546, 0.3333, 0.8, 0.5, 0.8, 0.5, 0.8, 0.3333, 0.8, 0.3333, 0.9, 0.5, 0.9, 0.6667, 0.7546, 0.5, 0.7546, 0.5, 0.8, 0.6667, 0.8, 0.6667, 0.8, 0.5, 0.8, 0.5, 0.9, 0.6667, 0.9, 0.8333, 0.7546, 0.6667, 0.7546, 0.6667, 0.8, 0.8333, 0.8, 0.8333, 0.8, 0.6667, 0.8, 0.6667, 0.9, 0.8333, 0.9, 1.0, 0.7546, 0.8333, 0.7546, 0.8333, 0.8, 1.0, 0.8, 1.0, 0.8, 0.8333, 0.8, 0.8333, 0.9, 1.0, 0.9, 0.8333, 1.0, 0.625, 0.625, 0.625, 0.5, 1.0, 1.0, -8.941e-08, 1.0, 0.625, 0.5, 0.5547, 0.5, 0.1667, 1.0, 0.1667, 1.0, 0.5547, 0.5, 0.5547, 0.625, 0.3333, 1.0, 0.3333, 1.0, 0.5547, 0.625, 0.5547, 0.75, 0.5, 1.0, 0.5, 1.0, 0.5547, 0.75, 0.625, 0.75, 0.6667, 1.0, 0.6667, 1.0, 0.625, 0.75, 0.625, 0.625, 0.8333, 1.0, 0.375, 0.5, 0.375, 0.75, 0.3765, 0.75, 0.3765, 0.5, 0.375, 0.75, 0.375, 0.8434, 0.3765, 0.8434, 0.3765, 0.75, 0.375, 0.8434, 0.375, 0.875, 0.3765, 0.875, 0.3765, 0.8434, 0.375, 0.375, 0.375, 0.4066, 0.3765, 0.4066, 0.3765, 0.375, 0.375, 0.4066, 0.375, 0.5, 0.3765, 0.5, 0.3765, 0.4066, 0.3765, 0.75, 0.4333, 0.75, 0.4333, 0.625, 0.4333, 0.5, 0.3765, 0.5, 1.0, 0.7, 0.8333, 0.7, 0.8333, 0.7018, 1.0, 0.7018, 0.8333, 0.7, 0.6667, 0.7, 0.6667, 0.7018, 0.8333, 0.7018, 0.6667, 0.7, 0.5, 0.7, 0.5, 0.7018, 0.6667, 0.7018, 0.5, 0.7, 0.3333, 0.7, 0.3333, 0.7018, 0.5, 0.7018, 0.3333, 0.7, 0.1667, 0.7, 0.1667, 0.7018, 0.3333, 0.7018, 0.1667, 0.7, -8.941e-08, 0.7, -8.941e-08, 0.7018, 0.1667, 0.7018, 1.0, 0.7018, 0.8333, 0.7018, 0.8333, 0.7525, 1.0, 0.7525, 0.8333, 0.7018, 0.6667, 0.7018, 0.6667, 0.7525, 0.8333, 0.7525, 0.6667, 0.7018, 0.5, 0.7018, 0.5, 0.7525, 0.6667, 0.7525, 0.5, 0.7018, 0.3333, 0.7018, 0.3333, 0.7525, 0.5, 0.7525, 0.3333, 0.7018, 0.1667, 0.7018, 0.1667, 0.7525, 0.3333, 0.7525, 0.1667, 0.7018, -8.941e-08, 0.7018, -8.941e-08, 0.7525, 0.1667, 0.7525, 1.0, 0.7525, 0.8333, 0.7525, 0.8333, 0.7546, 1.0, 0.7546, 0.8333, 0.7525, 0.6667, 0.7525, 0.6667, 0.7546, 0.8333, 0.7546, 0.6667, 0.7525, 0.5, 0.7525, 0.5, 0.7546, 0.6667, 0.7546, 0.5, 0.7525, 0.3333, 0.7525, 0.3333, 0.7546, 0.5, 0.7546, 0.3333, 0.7525, 0.1667, 0.7525, 0.1667, 0.7546, 0.3333, 0.7546, 0.1667, 0.7525, -8.941e-08, 0.7525, -8.941e-08, 0.7546, 0.1667, 0.7546, 0.625, 0.875, 0.625, 0.875, 0.625, 0.8434, 0.625, 0.8434, 0.7184, 0.625, 0.7184, 0.625, 0.7184, 0.5, 0.7184, 0.5, 0.625, 0.4066, 0.625, 0.4066, 0.625, 0.375, 0.625, 0.375, 0.7184, 0.75, 0.7184, 0.75, 0.7184, 0.625, 0.7184, 0.625, 0.7184, 0.75, 0.7184, 0.75, 0.7184, 0.625, 0.7184, 0.625, 0.625, 0.4066, 0.625, 0.4066, 0.625, 0.375, 0.625, 0.375, 0.7184, 0.625, 0.7184, 0.625, 0.7184, 0.5, 0.7184, 0.5, 0.625, 0.875, 0.625, 0.875, 0.625, 0.8434, 0.625, 0.8434])
me_cube_002.materials.append(mat_material)
me_cube_002.use_remesh_preserve_volume = False
me_cube_002.use_remesh_preserve_attributes = False
me_cube_002.use_mirror_x = True
me_cube_002.update()
me_cube_003 = bpy.data.meshes.new('Cube.003')
me_cube_003.from_pydata([(0.4718, 0.1111, -0.8973), (0.4718, -0.1319, -0.8279), (0.191, -0.2826, -0.9358), (0.191, 0.2051, -1.005), (0.3487, 0.3395, -3.291), (0.2674, 0.2022, -1.08), (0.4491, 0.2961, -3.288), (0.5081, 0.08579, -1.035), (0.4677, 0.1663, -3.302), (0.5081, -0.1471, -1.035), (0.3829, 0.09651, -3.306), (0.2674, -0.2635, -1.08), (0.282, 0.1398, -3.309), (0.0328, -0.1471, -1.122), (0.2634, 0.2696, -3.295), (0.0328, 0.08579, -1.122), (0.3771, 0.3514, -2.455), (0.3614, 0.2168, -2.006), (0.3347, 0.214, -1.8), (0.3079, 0.2124, -1.292), (0.5314, 0.09931, -1.231), (0.5211, 0.1113, -1.804), (0.5291, 0.117, -2.005), (0.5512, 0.2653, -2.447), (0.5314, -0.1269, -1.231), (0.5211, -0.09168, -1.832), (0.5291, -0.07446, -2.042), (0.5512, 0.0953, -2.463), (0.3079, -0.24, -1.292), (0.3347, -0.1919, -1.821), (0.3614, -0.1662, -2.087), (0.3771, 0.01138, -2.487), (0.0834, -0.1269, -1.354), (0.1484, -0.08911, -1.851), (0.1604, -0.06642, -2.059), (0.203, 0.0975, -2.496), (0.0834, 0.09931, -1.354), (0.1484, 0.1138, -1.823), (0.1604, 0.125, -2.022), (0.203, 0.2675, -2.48), (0.4591, 0.3047, -3.282), (0.4796, 0.1601, -3.298), (0.3848, 0.08239, -3.302), (0.2721, 0.1308, -3.306), (0.2516, 0.2754, -3.29), (0.347, 0.3532, -3.286), (0.3489, 0.3635, -3.198), (0.4764, 0.3071, -3.193), (0.4962, 0.1488, -3.21), (0.3853, 0.06451, -3.217), (0.2572, 0.1208, -3.222), (0.2374, 0.2791, -3.205), (-0.4718, 0.1111, -0.8973), (-0.4718, -0.1319, -0.8279), (0.0, 0.237, -1.042), (0.0, -0.3144, -0.9723), (-0.191, -0.2826, -0.9358), (-0.191, 0.2051, -1.005), (-0.3487, 0.3395, -3.291), (-0.2674, 0.2022, -1.08), (-0.4491, 0.2961, -3.288), (-0.5081, 0.08579, -1.035), (-0.4677, 0.1663, -3.302), (-0.5081, -0.1471, -1.035), (-0.3829, 0.09651, -3.306), (-0.2674, -0.2635, -1.08), (-0.282, 0.1398, -3.309), (-0.0328, -0.1471, -1.122), (-0.2634, 0.2696, -3.295), (-0.0328, 0.08579, -1.122), (-0.3771, 0.3514, -2.455), (-0.3614, 0.2168, -2.006), (-0.3347, 0.214, -1.8), (-0.3079, 0.2124, -1.292), (-0.5314, 0.09931, -1.231), (-0.5211, 0.1113, -1.804), (-0.5291, 0.117, -2.005), (-0.5512, 0.2653, -2.447), (-0.5314, -0.1269, -1.231), (-0.5211, -0.09168, -1.832), (-0.5291, -0.07446, -2.042), (-0.5512, 0.0953, -2.463), (-0.3079, -0.24, -1.292), (-0.3347, -0.1919, -1.821), (-0.3614, -0.1662, -2.087), (-0.3771, 0.01138, -2.487), (-0.0834, -0.1269, -1.354), (-0.1484, -0.08911, -1.851), (-0.1604, -0.06642, -2.059), (-0.203, 0.0975, -2.496), (-0.0834, 0.09931, -1.354), (-0.1484, 0.1138, -1.823), (-0.1604, 0.125, -2.022), (-0.203, 0.2675, -2.48), (-0.4591, 0.3047, -3.282), (-0.4796, 0.1601, -3.298), (-0.3848, 0.08239, -3.302), (-0.2721, 0.1308, -3.306), (-0.2516, 0.2754, -3.29), (-0.347, 0.3532, -3.286), (-0.3489, 0.3635, -3.198), (-0.4764, 0.3071, -3.193), (-0.4962, 0.1488, -3.21), (-0.3853, 0.06451, -3.217), (-0.2572, 0.1208, -3.222), (-0.2374, 0.2791, -3.205)], [], [(19, 5, 7, 20), (20, 7, 9, 24), (24, 9, 11, 28), (28, 11, 13, 32), (32, 13, 15, 36), (36, 15, 5, 19), (51, 39, 16, 46), (39, 38, 17, 16), (38, 37, 18, 17), (37, 36, 19, 18), (50, 35, 39, 51), (35, 34, 38, 39), (34, 33, 37, 38), (33, 32, 36, 37), (49, 31, 35, 50), (31, 30, 34, 35), (30, 29, 33, 34), (29, 28, 32, 33), (48, 27, 31, 49), (27, 26, 30, 31), (26, 25, 29, 30), (25, 24, 28, 29), (47, 23, 27, 48), (23, 22, 26, 27), (22, 21, 25, 26), (21, 20, 24, 25), (46, 16, 23, 47), (16, 17, 22, 23), (17, 18, 21, 22), (18, 19, 20, 21), (9, 7, 0, 1), (7, 5, 3, 0), (5, 15, 54, 3), (15, 13, 55, 54), (13, 11, 2, 55), (11, 9, 1, 2), (4, 45, 40, 6), (6, 40, 41, 8), (8, 41, 42, 10), (10, 42, 43, 12), (12, 43, 44, 14), (14, 44, 45, 4), (45, 46, 47, 40), (40, 47, 48, 41), (41, 48, 49, 42), (42, 49, 50, 43), (43, 50, 51, 44), (44, 51, 46, 45), (73, 74, 61, 59), (74, 78, 63, 61), (78, 82, 65, 63), (82, 86, 67, 65), (86, 90, 69, 67), (90, 73, 59, 69), (105, 100, 70, 93), (93, 70, 71, 92), (92, 71, 72, 91), (91, 72, 73, 90), (104, 105, 93, 89), (89, 93, 92, 88), (88, 92, 91, 87), (87, 91, 90, 86), (103, 104, 89, 85), (85, 89, 88, 84), (84, 88, 87, 83), (83, 87, 86, 82), (102, 103, 85, 81), (81, 85, 84, 80), (80, 84, 83, 79), (79, 83, 82, 78), (101, 102, 81, 77), (77, 81, 80, 76), (76, 80, 79, 75), (75, 79, 78, 74), (100, 101, 77, 70), (70, 77, 76, 71), (71, 76, 75, 72), (72, 75, 74, 73), (63, 53, 52, 61), (61, 52, 57, 59), (59, 57, 54, 69), (69, 54, 55, 67), (67, 55, 56, 65), (65, 56, 53, 63), (58, 60, 94, 99), (60, 62, 95, 94), (62, 64, 96, 95), (64, 66, 97, 96), (66, 68, 98, 97), (68, 58, 99, 98), (99, 94, 101, 100), (94, 95, 102, 101), (95, 96, 103, 102), (96, 97, 104, 103), (97, 98, 105, 104), (98, 99, 100, 105)])
me_cube_003.polygons.foreach_set('use_smooth', [True] * 96)
_uv = me_cube_003.uv_layers.new(name='UVMap')
_uv.uv.foreach_set('vector', [1.0, 0.9, 1.0, 1.0, 0.8333, 1.0, 0.8333, 0.9, 0.8333, 0.9, 0.8333, 1.0, 0.6667, 1.0, 0.6667, 0.9, 0.6667, 0.9, 0.6667, 1.0, 0.5, 1.0, 0.5, 0.9, 0.5, 0.9, 0.5, 1.0, 0.3333, 1.0, 0.3333, 0.9, 0.3333, 0.9, 0.3333, 1.0, 0.1667, 1.0, 0.1667, 0.9, 0.1667, 0.9, 0.1667, 1.0, -8.941e-08, 1.0, -8.941e-08, 0.9, 0.1667, 0.511, 0.1667, 0.6, -8.941e-08, 0.6, -8.941e-08, 0.511, 0.1667, 0.6, 0.1667, 0.7, -8.941e-08, 0.7, -8.941e-08, 0.6, 0.1667, 0.7, 0.1667, 0.8, -8.941e-08, 0.8, -8.941e-08, 0.7, 0.1667, 0.8, 0.1667, 0.9, -8.941e-08, 0.9, -8.941e-08, 0.8, 0.3333, 0.511, 0.3333, 0.6, 0.1667, 0.6, 0.1667, 0.511, 0.3333, 0.6, 0.3333, 0.7, 0.1667, 0.7, 0.1667, 0.6, 0.3333, 0.7, 0.3333, 0.8, 0.1667, 0.8, 0.1667, 0.7, 0.3333, 0.8, 0.3333, 0.9, 0.1667, 0.9, 0.1667, 0.8, 0.5, 0.511, 0.5, 0.6, 0.3333, 0.6, 0.3333, 0.511, 0.5, 0.6, 0.5, 0.7, 0.3333, 0.7, 0.3333, 0.6, 0.5, 0.7, 0.5, 0.8, 0.3333, 0.8, 0.3333, 0.7, 0.5, 0.8, 0.5, 0.9, 0.3333, 0.9, 0.3333, 0.8, 0.6667, 0.511, 0.6667, 0.6, 0.5, 0.6, 0.5, 0.511, 0.6667, 0.6, 0.6667, 0.7, 0.5, 0.7, 0.5, 0.6, 0.6667, 0.7, 0.6667, 0.8, 0.5, 0.8, 0.5, 0.7, 0.6667, 0.8, 0.6667, 0.9, 0.5, 0.9, 0.5, 0.8, 0.8333, 0.511, 0.8333, 0.6, 0.6667, 0.6, 0.6667, 0.511, 0.8333, 0.6, 0.8333, 0.7, 0.6667, 0.7, 0.6667, 0.6, 0.8333, 0.7, 0.8333, 0.8, 0.6667, 0.8, 0.6667, 0.7, 0.8333, 0.8, 0.8333, 0.9, 0.6667, 0.9, 0.6667, 0.8, 1.0, 0.511, 1.0, 0.6, 0.8333, 0.6, 0.8333, 0.511, 1.0, 0.6, 1.0, 0.7, 0.8333, 0.7, 0.8333, 0.6, 1.0, 0.7, 1.0, 0.8, 0.8333, 0.8, 0.8333, 0.7, 1.0, 0.8, 1.0, 0.9, 0.8333, 0.9, 0.8333, 0.8, 0.6667, 1.0, 0.8333, 1.0, 0.375, 0.5, 0.375, 0.75, 0.8333, 1.0, 1.0, 1.0, 0.375, 0.4066, 0.375, 0.5, -8.941e-08, 1.0, 0.1667, 1.0, 0.375, 0.375, 0.375, 0.4066, 0.1667, 1.0, 0.3333, 1.0, 0.375, 0.875, 0.375, 0.375, 0.3333, 1.0, 0.5, 1.0, 0.375, 0.8434, 0.375, 0.875, 0.5, 1.0, 0.6667, 1.0, 0.375, 0.75, 0.375, 0.8434, 1.0, 0.5, 1.0, 0.5005, 0.8333, 0.5005, 0.8333, 0.5, 0.8333, 0.5, 0.8333, 0.5005, 0.6667, 0.5005, 0.6667, 0.5, 0.6667, 0.5, 0.6667, 0.5005, 0.5, 0.5005, 0.5, 0.5, 0.5, 0.5, 0.5, 0.5005, 0.3333, 0.5005, 0.3333, 0.5, 0.3333, 0.5, 0.3333, 0.5005, 0.1667, 0.5005, 0.1667, 0.5, 0.1667, 0.5, 0.1667, 0.5005, -8.941e-08, 0.5005, -8.941e-08, 0.5, 1.0, 0.5005, 1.0, 0.511, 0.8333, 0.511, 0.8333, 0.5005, 0.8333, 0.5005, 0.8333, 0.511, 0.6667, 0.511, 0.6667, 0.5005, 0.6667, 0.5005, 0.6667, 0.511, 0.5, 0.511, 0.5, 0.5005, 0.5, 0.5005, 0.5, 0.511, 0.3333, 0.511, 0.3333, 0.5005, 0.3333, 0.5005, 0.3333, 0.511, 0.1667, 0.511, 0.1667, 0.5005, 0.1667, 0.5005, 0.1667, 0.511, -8.941e-08, 0.511, -8.941e-08, 0.5005, 1.0, 0.9, 0.8333, 0.9, 0.8333, 1.0, 1.0, 1.0, 0.8333, 0.9, 0.6667, 0.9, 0.6667, 1.0, 0.8333, 1.0, 0.6667, 0.9, 0.5, 0.9, 0.5, 1.0, 0.6667, 1.0, 0.5, 0.9, 0.3333, 0.9, 0.3333, 1.0, 0.5, 1.0, 0.3333, 0.9, 0.1667, 0.9, 0.1667, 1.0, 0.3333, 1.0, 0.1667, 0.9, -8.941e-08, 0.9, -8.941e-08, 1.0, 0.1667, 1.0, 0.1667, 0.511, -8.941e-08, 0.511, -8.941e-08, 0.6, 0.1667, 0.6, 0.1667, 0.6, -8.941e-08, 0.6, -8.941e-08, 0.7, 0.1667, 0.7, 0.1667, 0.7, -8.941e-08, 0.7, -8.941e-08, 0.8, 0.1667, 0.8, 0.1667, 0.8, -8.941e-08, 0.8, -8.941e-08, 0.9, 0.1667, 0.9, 0.3333, 0.511, 0.1667, 0.511, 0.1667, 0.6, 0.3333, 0.6, 0.3333, 0.6, 0.1667, 0.6, 0.1667, 0.7, 0.3333, 0.7, 0.3333, 0.7, 0.1667, 0.7, 0.1667, 0.8, 0.3333, 0.8, 0.3333, 0.8, 0.1667, 0.8, 0.1667, 0.9, 0.3333, 0.9, 0.5, 0.511, 0.3333, 0.511, 0.3333, 0.6, 0.5, 0.6, 0.5, 0.6, 0.3333, 0.6, 0.3333, 0.7, 0.5, 0.7, 0.5, 0.7, 0.3333, 0.7, 0.3333, 0.8, 0.5, 0.8, 0.5, 0.8, 0.3333, 0.8, 0.3333, 0.9, 0.5, 0.9, 0.6667, 0.511, 0.5, 0.511, 0.5, 0.6, 0.6667, 0.6, 0.6667, 0.6, 0.5, 0.6, 0.5, 0.7, 0.6667, 0.7, 0.6667, 0.7, 0.5, 0.7, 0.5, 0.8, 0.6667, 0.8, 0.6667, 0.8, 0.5, 0.8, 0.5, 0.9, 0.6667, 0.9, 0.8333, 0.511, 0.6667, 0.511, 0.6667, 0.6, 0.8333, 0.6, 0.8333, 0.6, 0.6667, 0.6, 0.6667, 0.7, 0.8333, 0.7, 0.8333, 0.7, 0.6667, 0.7, 0.6667, 0.8, 0.8333, 0.8, 0.8333, 0.8, 0.6667, 0.8, 0.6667, 0.9, 0.8333, 0.9, 1.0, 0.511, 0.8333, 0.511, 0.8333, 0.6, 1.0, 0.6, 1.0, 0.6, 0.8333, 0.6, 0.8333, 0.7, 1.0, 0.7, 1.0, 0.7, 0.8333, 0.7, 0.8333, 0.8, 1.0, 0.8, 1.0, 0.8, 0.8333, 0.8, 0.8333, 0.9, 1.0, 0.9, 0.6667, 1.0, 0.375, 0.75, 0.375, 0.5, 0.8333, 1.0, 0.8333, 1.0, 0.375, 0.5, 0.375, 0.4066, 1.0, 1.0, -8.941e-08, 1.0, 0.375, 0.4066, 0.375, 0.375, 0.1667, 1.0, 0.1667, 1.0, 0.375, 0.375, 0.375, 0.875, 0.3333, 1.0, 0.3333, 1.0, 0.375, 0.875, 0.375, 0.8434, 0.5, 1.0, 0.5, 1.0, 0.375, 0.8434, 0.375, 0.75, 0.6667, 1.0, 1.0, 0.5, 0.8333, 0.5, 0.8333, 0.5005, 1.0, 0.5005, 0.8333, 0.5, 0.6667, 0.5, 0.6667, 0.5005, 0.8333, 0.5005, 0.6667, 0.5, 0.5, 0.5, 0.5, 0.5005, 0.6667, 0.5005, 0.5, 0.5, 0.3333, 0.5, 0.3333, 0.5005, 0.5, 0.5005, 0.3333, 0.5, 0.1667, 0.5, 0.1667, 0.5005, 0.3333, 0.5005, 0.1667, 0.5, -8.941e-08, 0.5, -8.941e-08, 0.5005, 0.1667, 0.5005, 1.0, 0.5005, 0.8333, 0.5005, 0.8333, 0.511, 1.0, 0.511, 0.8333, 0.5005, 0.6667, 0.5005, 0.6667, 0.511, 0.8333, 0.511, 0.6667, 0.5005, 0.5, 0.5005, 0.5, 0.511, 0.6667, 0.511, 0.5, 0.5005, 0.3333, 0.5005, 0.3333, 0.511, 0.5, 0.511, 0.3333, 0.5005, 0.1667, 0.5005, 0.1667, 0.511, 0.3333, 0.511, 0.1667, 0.5005, -8.941e-08, 0.5005, -8.941e-08, 0.511, 0.1667, 0.511])
me_cube_003.materials.append(mat_material)
me_cube_003.use_remesh_preserve_volume = False
me_cube_003.use_remesh_preserve_attributes = False
me_cube_003.use_mirror_x = True
me_cube_003.update()
me_cube_004 = bpy.data.meshes.new('Cube.004')
me_cube_004.from_pydata([(0.3487, 0.3395, -3.291), (0.4491, 0.2961, -3.288), (0.4677, 0.1663, -3.302), (0.3829, 0.09651, -3.306), (0.282, 0.1398, -3.309), (0.2634, 0.2696, -3.295), (0.3555, 0.3594, -3.517), (0.4565, 0.3161, -3.513), (0.4726, 0.203, -3.513), (0.3879, 0.1332, -3.517), (0.2869, 0.1765, -3.52), (0.2708, 0.2896, -3.52), (0.5503, -0.1279, -3.436), (0.4358, -0.2668, -3.44), (0.3185, -0.2258, -3.444), (0.5645, -0.1434, -3.513), (0.45, -0.2822, -3.517), (0.3327, -0.2413, -3.52), (-0.3487, 0.3395, -3.291), (-0.4491, 0.2961, -3.288), (-0.4677, 0.1663, -3.302), (-0.3829, 0.09651, -3.306), (-0.282, 0.1398, -3.309), (-0.2634, 0.2696, -3.295), (-0.3555, 0.3594, -3.517), (-0.4565, 0.3161, -3.513), (-0.4726, 0.203, -3.513), (-0.3879, 0.1332, -3.517), (-0.2869, 0.1765, -3.52), (-0.2708, 0.2896, -3.52), (-0.5503, -0.1279, -3.436), (-0.4358, -0.2668, -3.44), (-0.3185, -0.2258, -3.444), (-0.5645, -0.1434, -3.513), (-0.45, -0.2822, -3.517), (-0.3327, -0.2413, -3.52)], [], [(0, 1, 7, 6), (6, 7, 8, 9, 10, 11), (8, 2, 12, 15), (5, 0, 6, 11), (4, 10, 17, 14), (1, 2, 8, 7), (4, 5, 11, 10), (12, 13, 16, 15), (13, 14, 17, 16), (2, 3, 13, 12), (10, 9, 16, 17), (3, 4, 14, 13), (9, 8, 15, 16), (18, 24, 25, 19), (24, 29, 28, 27, 26, 25), (26, 33, 30, 20), (23, 29, 24, 18), (22, 32, 35, 28), (19, 25, 26, 20), (22, 28, 29, 23), (30, 33, 34, 31), (31, 34, 35, 32), (20, 30, 31, 21), (28, 35, 34, 27), (21, 31, 32, 22), (27, 34, 33, 26)])
me_cube_004.polygons.foreach_set('use_smooth', [True] * 26)
_uv = me_cube_004.uv_layers.new(name='UVMap')
_uv.uv.foreach_set('vector', [1.0, 0.5, 0.8333, 0.5, 0.8333, 0.5, 1.0, 0.5, 0.75, 0.49, 0.9578, 0.37, 0.9578, 0.13, 0.75, 0.01, 0.5422, 0.13, 0.5422, 0.37, 0.6667, 0.5, 0.6667, 0.5, 0.6667, 0.5, 0.6667, 0.5, 0.1667, 0.5, -8.941e-08, 0.5, -8.941e-08, 0.5, 0.1667, 0.5, 0.3333, 0.5, 0.3333, 0.5, 0.3333, 0.5, 0.3333, 0.5, 0.8333, 0.5, 0.6667, 0.5, 0.6667, 0.5, 0.8333, 0.5, 0.3333, 0.5, 0.1667, 0.5, 0.1667, 0.5, 0.3333, 0.5, 0.6667, 0.5, 0.5, 0.5, 0.5, 0.5, 0.6667, 0.5, 0.5, 0.5, 0.3333, 0.5, 0.3333, 0.5, 0.5, 0.5, 0.6667, 0.5, 0.5, 0.5, 0.5, 0.5, 0.6667, 0.5, 0.5422, 0.13, 0.75, 0.01, 0.75, 0.01, 0.5422, 0.13, 0.5, 0.5, 0.3333, 0.5, 0.3333, 0.5, 0.5, 0.5, 0.75, 0.01, 0.9578, 0.13, 0.9578, 0.13, 0.75, 0.01, 1.0, 0.5, 1.0, 0.5, 0.8333, 0.5, 0.8333, 0.5, 0.75, 0.49, 0.5422, 0.37, 0.5422, 0.13, 0.75, 0.01, 0.9578, 0.13, 0.9578, 0.37, 0.6667, 0.5, 0.6667, 0.5, 0.6667, 0.5, 0.6667, 0.5, 0.1667, 0.5, 0.1667, 0.5, -8.941e-08, 0.5, -8.941e-08, 0.5, 0.3333, 0.5, 0.3333, 0.5, 0.3333, 0.5, 0.3333, 0.5, 0.8333, 0.5, 0.8333, 0.5, 0.6667, 0.5, 0.6667, 0.5, 0.3333, 0.5, 0.3333, 0.5, 0.1667, 0.5, 0.1667, 0.5, 0.6667, 0.5, 0.6667, 0.5, 0.5, 0.5, 0.5, 0.5, 0.5, 0.5, 0.5, 0.5, 0.3333, 0.5, 0.3333, 0.5, 0.6667, 0.5, 0.6667, 0.5, 0.5, 0.5, 0.5, 0.5, 0.5422, 0.13, 0.5422, 0.13, 0.75, 0.01, 0.75, 0.01, 0.5, 0.5, 0.5, 0.5, 0.3333, 0.5, 0.3333, 0.5, 0.75, 0.01, 0.75, 0.01, 0.9578, 0.13, 0.9578, 0.13])
me_cube_004.materials.append(mat_material)
me_cube_004.use_remesh_preserve_volume = False
me_cube_004.use_remesh_preserve_attributes = False
me_cube_004.use_mirror_x = True
me_cube_004.update()

# ---- objects
ob_cube = bpy.data.objects.new('Cube', me_cube)
ob_cube_001 = bpy.data.objects.new('Cube.001', me_cube_002)
ob_cube_002 = bpy.data.objects.new('Cube.002', me_cube_003)
ob_cube_003 = bpy.data.objects.new('Cube.003', me_cube_004)

# ---- transforms, parenting, visibility, modifiers, constraints
ob_cube.location = (0.0, -0.05222, 3.517)
ob_cube.lock_rotations_4d = False
ob_cube.empty_display_type = 'ARROWS'
ob_cube.lineart.crease_threshold = 0.0
ob_cube.use_mesh_mirror_x = True
ob_cube_001.location = (0.0, -0.05222, 3.517)
ob_cube_001.lock_rotations_4d = False
ob_cube_001.empty_display_type = 'ARROWS'
ob_cube_001.lineart.crease_threshold = 0.0
ob_cube_001.use_mesh_mirror_x = True
ob_cube_002.location = (0.0, -0.05222, 3.517)
ob_cube_002.lock_rotations_4d = False
ob_cube_002.empty_display_type = 'ARROWS'
ob_cube_002.lineart.crease_threshold = 0.0
ob_cube_002.use_mesh_mirror_x = True
ob_cube_003.location = (0.0, -0.05222, 3.517)
ob_cube_003.lock_rotations_4d = False
ob_cube_003.empty_display_type = 'ARROWS'
ob_cube_003.lineart.crease_threshold = 0.0
ob_cube_003.use_mesh_mirror_x = True

# ---- collection membership
col_collection.objects.link(ob_cube)
col_collection.objects.link(ob_cube_001)
col_collection.objects.link(ob_cube_002)
col_collection.objects.link(ob_cube_003)

# ---- scene / render settings (as saved in the file)
scene.frame_start = 1; scene.frame_end = 250; scene.frame_set(5)
scene.render.engine = 'BLENDER_EEVEE_NEXT'
scene.cycles.use_denoising = False
scene.cycles.samples = 128
scene.cycles.sampling_pattern = 'TABULATED_SOBOL'
scene.cycles.use_adaptive_sampling = False
scene.cycles.use_light_tree = False
scene.view_settings.view_transform = 'Filmic'
bpy.context.view_layer.update()

# ---- added for rendering (the .blend has no active camera and no usable light): camera, sun
cam_auto = bpy.data.cameras.new('AutoCamera')
cam_auto.lens = 50.0
cam_auto.sensor_width = 36.0
cam_auto.clip_end = 1000.0
ob_auto_camera = bpy.data.objects.new('AutoCamera', cam_auto)
scene.collection.objects.link(ob_auto_camera)
ob_auto_camera.location = (5.63043, -6.78413, 7.04669)
ob_auto_camera.rotation_euler = (1.09748, -7.21219e-08, 0.694738)
scene.camera = ob_auto_camera
light_auto_sun = bpy.data.lights.new('AutoSun', 'SUN')
light_auto_sun.energy = 3.0
light_auto_sun.angle = 0.0523599
ob_auto_sun = bpy.data.objects.new('AutoSun', light_auto_sun)
scene.collection.objects.link(ob_auto_sun)
ob_auto_sun.rotation_euler = (0.872665, 0.174533, 0.523599)
bpy.context.view_layer.update()
